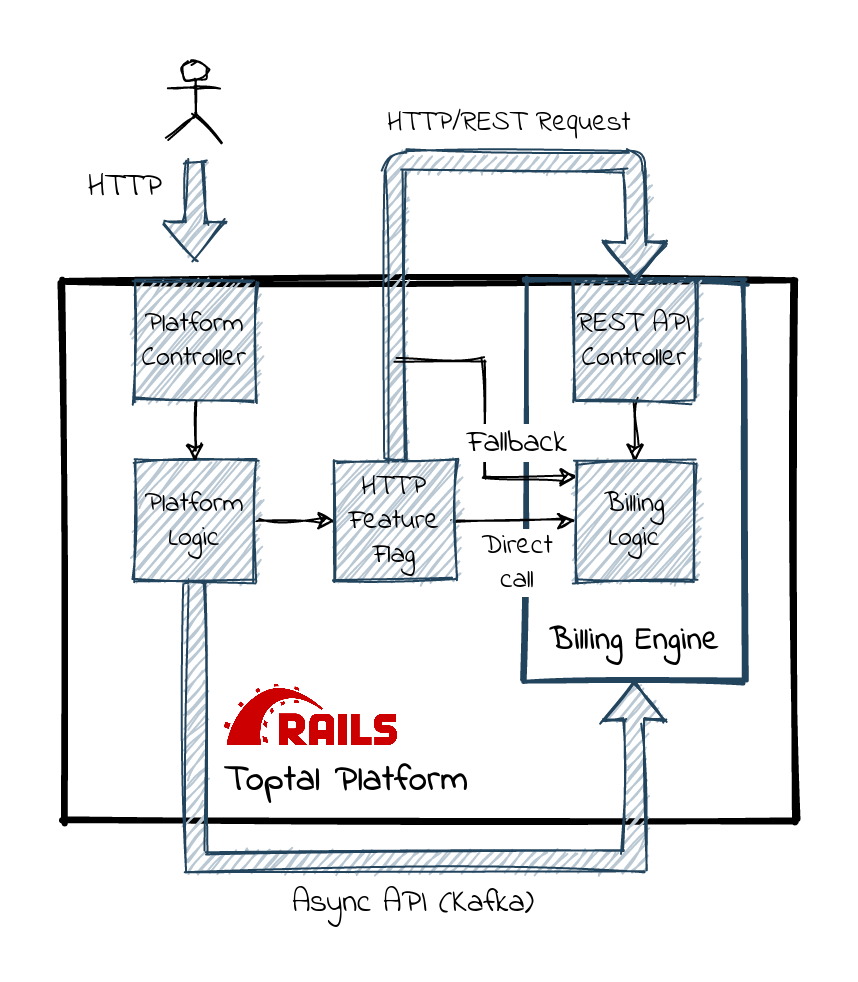

The diagram above was exported from draw.io. Its source (the exported page's mxGraphModel, read from the mxfile embedded in the PNG):
<mxGraphModel dx="868" dy="1772" grid="1" gridSize="10" guides="1" tooltips="1" connect="1" arrows="1" fold="1" page="1" pageScale="1" pageWidth="827" pageHeight="1169" math="0" shadow="0">
  <root>
    <mxCell id="IAEvRKDxjqd6WPmA45Tp-0" />
    <mxCell id="IAEvRKDxjqd6WPmA45Tp-1" parent="IAEvRKDxjqd6WPmA45Tp-0" />
    <mxCell id="a8ZB3RIASqNQtqtsj4mD-31" value="" style="rounded=0;whiteSpace=wrap;html=1;sketch=1;strokeWidth=3;fillColor=none;" vertex="1" parent="IAEvRKDxjqd6WPmA45Tp-1">
      <mxGeometry x="354" y="-90" width="366" height="270" as="geometry" />
    </mxCell>
    <mxCell id="a8ZB3RIASqNQtqtsj4mD-32" value="" style="rounded=0;whiteSpace=wrap;html=1;sketch=1;strokeColor=#23445d;strokeWidth=2;fillColor=none;" vertex="1" parent="IAEvRKDxjqd6WPmA45Tp-1">
      <mxGeometry x="585" y="-90" width="110" height="200" as="geometry" />
    </mxCell>
    <mxCell id="a8ZB3RIASqNQtqtsj4mD-7" value="" style="shape=flexArrow;endArrow=classic;html=1;sketch=1;fillColor=#bac8d3;strokeColor=#23445d;" edge="1" parent="IAEvRKDxjqd6WPmA45Tp-1">
      <mxGeometry width="50" height="50" relative="1" as="geometry">
        <mxPoint x="420" y="-150" as="sourcePoint" />
        <mxPoint x="419.58" y="-100" as="targetPoint" />
      </mxGeometry>
    </mxCell>
    <mxCell id="a8ZB3RIASqNQtqtsj4mD-12" value="" style="shape=image;verticalLabelPosition=bottom;labelBackgroundColor=#ffffff;verticalAlign=top;aspect=fixed;imageAspect=0;image=https://upload.wikimedia.org/wikipedia/commons/thumb/6/62/Ruby_On_Rails_Logo.svg/1200px-Ruby_On_Rails_Logo.svg.png;sketch=1;" vertex="1" parent="IAEvRKDxjqd6WPmA45Tp-1">
      <mxGeometry x="433" y="110.00000000000001" width="89.8" height="33.85" as="geometry" />
    </mxCell>
    <mxCell id="a8ZB3RIASqNQtqtsj4mD-13" value="" style="shape=umlActor;verticalLabelPosition=bottom;verticalAlign=top;html=1;outlineConnect=0;sketch=1;" vertex="1" parent="IAEvRKDxjqd6WPmA45Tp-1">
      <mxGeometry x="407" y="-200" width="26" height="40" as="geometry" />
    </mxCell>
    <mxCell id="a8ZB3RIASqNQtqtsj4mD-15" value="&lt;font data-font-src=&quot;https://fonts.googleapis.com/css?family=Indie+Flower&quot; style=&quot;font-size: 14px&quot; face=&quot;Indie Flower&quot;&gt;Platform Controller&lt;/font&gt;" style="rounded=0;whiteSpace=wrap;html=1;sketch=1;fillColor=#bac8d3;strokeColor=#23445d;" vertex="1" parent="IAEvRKDxjqd6WPmA45Tp-1">
      <mxGeometry x="390" y="-90" width="60" height="60" as="geometry" />
    </mxCell>
    <mxCell id="OwDv2Es_wqdPsGmn-5T3-1" style="edgeStyle=orthogonalEdgeStyle;rounded=0;sketch=1;orthogonalLoop=1;jettySize=auto;html=1;exitX=0.5;exitY=1;exitDx=0;exitDy=0;entryX=0.5;entryY=0;entryDx=0;entryDy=0;fontSize=14;" edge="1" parent="IAEvRKDxjqd6WPmA45Tp-1" source="a8ZB3RIASqNQtqtsj4mD-16" target="a8ZB3RIASqNQtqtsj4mD-17">
      <mxGeometry relative="1" as="geometry" />
    </mxCell>
    <mxCell id="a8ZB3RIASqNQtqtsj4mD-16" value="&lt;font data-font-src=&quot;https://fonts.googleapis.com/css?family=Indie+Flower&quot; style=&quot;font-size: 14px&quot; face=&quot;Indie Flower&quot;&gt;REST API Controller&lt;/font&gt;" style="rounded=0;whiteSpace=wrap;html=1;sketch=1;fillColor=#bac8d3;strokeColor=#23445d;" vertex="1" parent="IAEvRKDxjqd6WPmA45Tp-1">
      <mxGeometry x="610" y="-90" width="60" height="60" as="geometry" />
    </mxCell>
    <mxCell id="a8ZB3RIASqNQtqtsj4mD-17" value="&lt;font data-font-src=&quot;https://fonts.googleapis.com/css?family=Indie+Flower&quot; style=&quot;font-size: 14px&quot; face=&quot;Indie Flower&quot;&gt;Billing Logic&lt;/font&gt;" style="rounded=0;whiteSpace=wrap;html=1;sketch=1;fillColor=#bac8d3;strokeColor=#23445d;" vertex="1" parent="IAEvRKDxjqd6WPmA45Tp-1">
      <mxGeometry x="610" width="60" height="60" as="geometry" />
    </mxCell>
    <mxCell id="a8ZB3RIASqNQtqtsj4mD-21" style="edgeStyle=orthogonalEdgeStyle;rounded=0;orthogonalLoop=1;jettySize=auto;html=1;exitX=1;exitY=0.5;exitDx=0;exitDy=0;sketch=1;" edge="1" parent="IAEvRKDxjqd6WPmA45Tp-1" source="a8ZB3RIASqNQtqtsj4mD-18" target="a8ZB3RIASqNQtqtsj4mD-20">
      <mxGeometry relative="1" as="geometry" />
    </mxCell>
    <mxCell id="f7ptNTW6Hfd8maX0Ovm_-0" style="edgeStyle=orthogonalEdgeStyle;rounded=0;sketch=1;orthogonalLoop=1;jettySize=auto;html=1;endArrow=block;endFill=1;fontSize=14;shape=flexArrow;fillColor=#bac8d3;strokeColor=#23445d;fillStyle=hachure;" edge="1" parent="IAEvRKDxjqd6WPmA45Tp-1" source="a8ZB3RIASqNQtqtsj4mD-18">
      <mxGeometry relative="1" as="geometry">
        <mxPoint x="640" y="110" as="targetPoint" />
        <Array as="points">
          <mxPoint x="420" y="200" />
          <mxPoint x="640" y="200" />
          <mxPoint x="640" y="110" />
        </Array>
      </mxGeometry>
    </mxCell>
    <mxCell id="f7ptNTW6Hfd8maX0Ovm_-1" value="&lt;font data-font-src=&quot;https://fonts.googleapis.com/css?family=Indie+Flower&quot; style=&quot;font-size: 16px&quot; face=&quot;Indie Flower&quot;&gt;Async API (Kafka)&lt;/font&gt;" style="edgeLabel;html=1;align=center;verticalAlign=middle;resizable=0;points=[];fontSize=14;" vertex="1" connectable="0" parent="f7ptNTW6Hfd8maX0Ovm_-0">
      <mxGeometry x="0.1418" y="-5" relative="1" as="geometry">
        <mxPoint x="-8.4" y="15" as="offset" />
      </mxGeometry>
    </mxCell>
    <mxCell id="a8ZB3RIASqNQtqtsj4mD-18" value="&lt;font data-font-src=&quot;https://fonts.googleapis.com/css?family=Indie+Flower&quot; style=&quot;font-size: 14px&quot; face=&quot;Indie Flower&quot;&gt;Platform Logic&lt;/font&gt;" style="rounded=0;whiteSpace=wrap;html=1;sketch=1;fillColor=#bac8d3;strokeColor=#23445d;" vertex="1" parent="IAEvRKDxjqd6WPmA45Tp-1">
      <mxGeometry x="390" width="60" height="60" as="geometry" />
    </mxCell>
    <mxCell id="a8ZB3RIASqNQtqtsj4mD-29" style="edgeStyle=orthogonalEdgeStyle;rounded=0;orthogonalLoop=1;jettySize=auto;html=1;exitX=1;exitY=0.5;exitDx=0;exitDy=0;sketch=1;" edge="1" parent="IAEvRKDxjqd6WPmA45Tp-1" source="a8ZB3RIASqNQtqtsj4mD-20" target="a8ZB3RIASqNQtqtsj4mD-17">
      <mxGeometry relative="1" as="geometry" />
    </mxCell>
    <mxCell id="a8ZB3RIASqNQtqtsj4mD-30" value="&lt;font data-font-src=&quot;https://fonts.googleapis.com/css?family=Indie+Flower&quot; style=&quot;font-size: 14px&quot; face=&quot;Indie Flower&quot;&gt;Direct&lt;br&gt; call&lt;/font&gt;" style="edgeLabel;html=1;align=center;verticalAlign=middle;resizable=0;points=[];sketch=1;" vertex="1" connectable="0" parent="a8ZB3RIASqNQtqtsj4mD-29">
      <mxGeometry x="-0.2" y="-1" relative="1" as="geometry">
        <mxPoint x="6" y="19" as="offset" />
      </mxGeometry>
    </mxCell>
    <mxCell id="a8ZB3RIASqNQtqtsj4mD-20" value="&lt;font data-font-src=&quot;https://fonts.googleapis.com/css?family=Indie+Flower&quot; style=&quot;font-size: 14px&quot; face=&quot;Indie Flower&quot;&gt;HTTP Feature Flag&lt;/font&gt;" style="rounded=0;whiteSpace=wrap;html=1;sketch=1;fillColor=#bac8d3;strokeColor=#23445d;" vertex="1" parent="IAEvRKDxjqd6WPmA45Tp-1">
      <mxGeometry x="490" width="60" height="60" as="geometry" />
    </mxCell>
    <mxCell id="a8ZB3RIASqNQtqtsj4mD-24" value="" style="shape=flexArrow;endArrow=classic;html=1;exitX=0.5;exitY=0;exitDx=0;exitDy=0;entryX=0.5;entryY=0;entryDx=0;entryDy=0;sketch=1;fillColor=#bac8d3;strokeColor=#23445d;" edge="1" parent="IAEvRKDxjqd6WPmA45Tp-1" source="a8ZB3RIASqNQtqtsj4mD-20" target="a8ZB3RIASqNQtqtsj4mD-16">
      <mxGeometry width="50" height="50" relative="1" as="geometry">
        <mxPoint x="530.25" y="-146" as="sourcePoint" />
        <mxPoint x="640" y="-150" as="targetPoint" />
        <Array as="points">
          <mxPoint x="520" y="-150" />
          <mxPoint x="640" y="-150" />
        </Array>
      </mxGeometry>
    </mxCell>
    <mxCell id="a8ZB3RIASqNQtqtsj4mD-26" value="&lt;font data-font-src=&quot;https://fonts.googleapis.com/css?family=Indie+Flower&quot; style=&quot;font-size: 14px&quot; face=&quot;Indie Flower&quot;&gt;HTTP/REST Request&lt;/font&gt;" style="edgeLabel;html=1;align=center;verticalAlign=middle;resizable=0;points=[];sketch=1;fontSize=14;" vertex="1" connectable="0" parent="a8ZB3RIASqNQtqtsj4mD-24">
      <mxGeometry x="0.1932" y="3" relative="1" as="geometry">
        <mxPoint x="9.05" y="-17" as="offset" />
      </mxGeometry>
    </mxCell>
    <mxCell id="a8ZB3RIASqNQtqtsj4mD-35" value="&lt;font style=&quot;font-size: 16px&quot; data-font-src=&quot;https://fonts.googleapis.com/css?family=Indie+Flower&quot; face=&quot;Indie Flower&quot;&gt;&lt;b&gt;Billing Engine&lt;/b&gt;&lt;/font&gt;" style="text;html=1;strokeColor=none;fillColor=none;align=center;verticalAlign=middle;whiteSpace=wrap;rounded=0;sketch=1;fontSize=16;" vertex="1" parent="IAEvRKDxjqd6WPmA45Tp-1">
      <mxGeometry x="595" y="80" width="90" height="20" as="geometry" />
    </mxCell>
    <mxCell id="a8ZB3RIASqNQtqtsj4mD-36" value="&lt;b&gt;&lt;font style=&quot;font-size: 18px&quot;&gt;&lt;font data-font-src=&quot;https://fonts.googleapis.com/css?family=Indie+Flower&quot; style=&quot;font-size: 18px&quot; face=&quot;Indie Flower&quot;&gt;Toptal Platform&lt;/font&gt;&lt;/font&gt;&lt;/b&gt;" style="text;html=1;strokeColor=none;fillColor=none;align=center;verticalAlign=middle;whiteSpace=wrap;rounded=0;sketch=1;fontSize=16;" vertex="1" parent="IAEvRKDxjqd6WPmA45Tp-1">
      <mxGeometry x="433" y="150" width="126" height="20" as="geometry" />
    </mxCell>
    <mxCell id="a8ZB3RIASqNQtqtsj4mD-41" style="edgeStyle=orthogonalEdgeStyle;rounded=0;orthogonalLoop=1;jettySize=auto;html=1;sketch=1;entryX=0.017;entryY=0.133;entryDx=0;entryDy=0;entryPerimeter=0;" edge="1" parent="IAEvRKDxjqd6WPmA45Tp-1" target="a8ZB3RIASqNQtqtsj4mD-17">
      <mxGeometry relative="1" as="geometry">
        <mxPoint x="520" y="-50" as="sourcePoint" />
        <mxPoint x="560" y="-30.28" as="targetPoint" />
        <Array as="points" />
      </mxGeometry>
    </mxCell>
    <mxCell id="a8ZB3RIASqNQtqtsj4mD-43" style="edgeStyle=orthogonalEdgeStyle;rounded=0;orthogonalLoop=1;jettySize=auto;html=1;exitX=0.5;exitY=1;exitDx=0;exitDy=0;sketch=1;" edge="1" parent="IAEvRKDxjqd6WPmA45Tp-1" source="a8ZB3RIASqNQtqtsj4mD-15">
      <mxGeometry relative="1" as="geometry">
        <mxPoint x="460" y="40" as="sourcePoint" />
        <mxPoint x="420" as="targetPoint" />
      </mxGeometry>
    </mxCell>
    <mxCell id="a8ZB3RIASqNQtqtsj4mD-42" value="&lt;font data-font-src=&quot;https://fonts.googleapis.com/css?family=Indie+Flower&quot; style=&quot;font-size: 16px&quot; face=&quot;Indie Flower&quot;&gt;Fallback&lt;/font&gt;" style="edgeLabel;html=1;align=center;verticalAlign=middle;resizable=0;points=[];sketch=1;" vertex="1" connectable="0" parent="IAEvRKDxjqd6WPmA45Tp-1">
      <mxGeometry x="580" y="-10" as="geometry" />
    </mxCell>
    <mxCell id="_d7Fgye8tfS5OrdT2VPp-0" value="&lt;font data-font-src=&quot;https://fonts.googleapis.com/css?family=Indie+Flower&quot; style=&quot;font-size: 16px&quot; face=&quot;Indie Flower&quot;&gt;HTTP&lt;/font&gt;" style="edgeLabel;html=1;align=center;verticalAlign=middle;resizable=0;points=[];fontSize=14;" vertex="1" connectable="0" parent="IAEvRKDxjqd6WPmA45Tp-1">
      <mxGeometry x="390.00200592672627" y="-150.00070556266178" as="geometry">
        <mxPoint x="-6" y="13" as="offset" />
      </mxGeometry>
    </mxCell>
  </root>
</mxGraphModel>